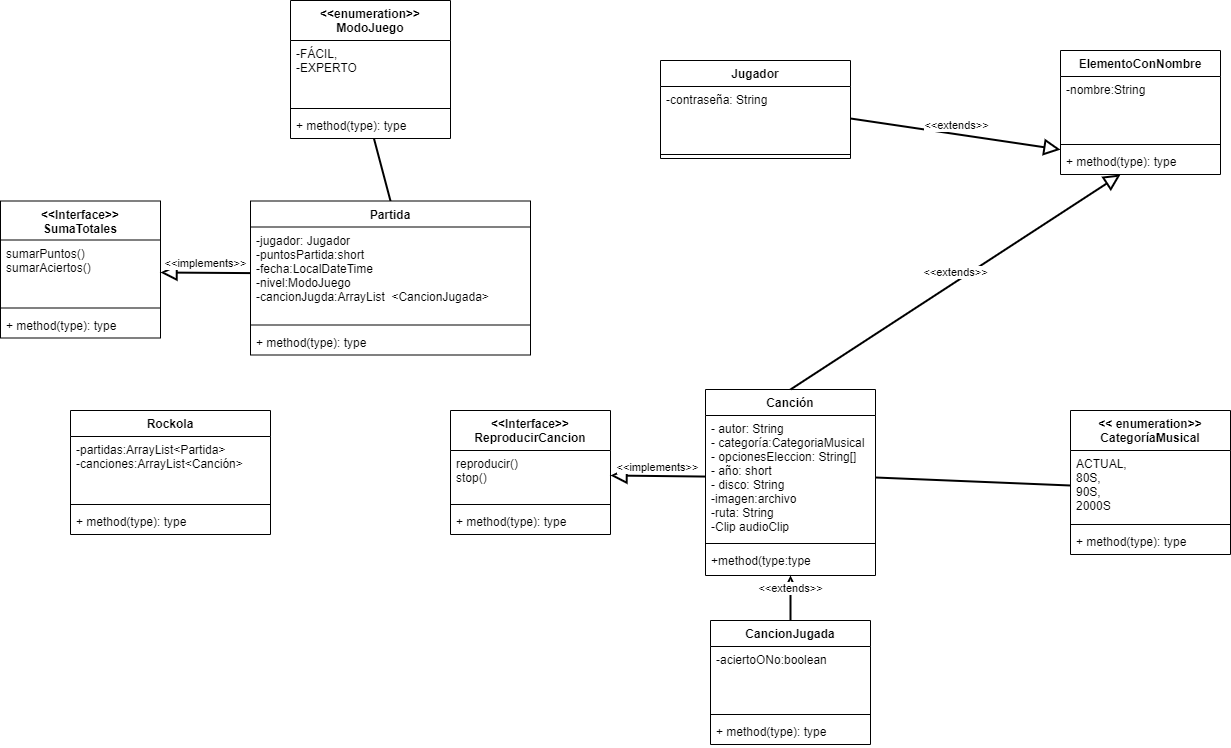

The diagram above was exported from draw.io. Its source (the exported page's mxGraphModel, read from the mxfile embedded in the PNG):
<mxGraphModel dx="2192" dy="1958" grid="1" gridSize="10" guides="1" tooltips="1" connect="1" arrows="1" fold="1" page="1" pageScale="1" pageWidth="827" pageHeight="1169" math="0" shadow="0">
  <root>
    <mxCell id="0" />
    <mxCell id="1" parent="0" />
    <mxCell id="CyZIi5JtAEsrrrxPJCDp-1" value="Jugador" style="swimlane;fontStyle=1;align=center;verticalAlign=top;childLayout=stackLayout;horizontal=1;startSize=26;horizontalStack=0;resizeParent=1;resizeParentMax=0;resizeLast=0;collapsible=1;marginBottom=0;" parent="1" vertex="1">
      <mxGeometry x="-120" y="-330" width="190" height="98" as="geometry" />
    </mxCell>
    <mxCell id="CyZIi5JtAEsrrrxPJCDp-2" value="-contraseña: String&#10;" style="text;strokeColor=none;fillColor=none;align=left;verticalAlign=top;spacingLeft=4;spacingRight=4;overflow=hidden;rotatable=0;points=[[0,0.5],[1,0.5]];portConstraint=eastwest;" parent="CyZIi5JtAEsrrrxPJCDp-1" vertex="1">
      <mxGeometry y="26" width="190" height="64" as="geometry" />
    </mxCell>
    <mxCell id="CyZIi5JtAEsrrrxPJCDp-3" value="" style="line;strokeWidth=1;fillColor=none;align=left;verticalAlign=middle;spacingTop=-1;spacingLeft=3;spacingRight=3;rotatable=0;labelPosition=right;points=[];portConstraint=eastwest;" parent="CyZIi5JtAEsrrrxPJCDp-1" vertex="1">
      <mxGeometry y="90" width="190" height="8" as="geometry" />
    </mxCell>
    <mxCell id="CyZIi5JtAEsrrrxPJCDp-5" value="&lt;&lt; enumeration&gt;&gt;&#10;CategoríaMusical" style="swimlane;fontStyle=1;align=center;verticalAlign=top;childLayout=stackLayout;horizontal=1;startSize=40;horizontalStack=0;resizeParent=1;resizeParentMax=0;resizeLast=0;collapsible=1;marginBottom=0;" parent="1" vertex="1">
      <mxGeometry x="290" y="20" width="160" height="144" as="geometry" />
    </mxCell>
    <mxCell id="CyZIi5JtAEsrrrxPJCDp-6" value="ACTUAL,&#10;80S,&#10;90S,&#10;2000S" style="text;strokeColor=none;fillColor=none;align=left;verticalAlign=top;spacingLeft=4;spacingRight=4;overflow=hidden;rotatable=0;points=[[0,0.5],[1,0.5]];portConstraint=eastwest;" parent="CyZIi5JtAEsrrrxPJCDp-5" vertex="1">
      <mxGeometry y="40" width="160" height="70" as="geometry" />
    </mxCell>
    <mxCell id="CyZIi5JtAEsrrrxPJCDp-7" value="" style="line;strokeWidth=1;fillColor=none;align=left;verticalAlign=middle;spacingTop=-1;spacingLeft=3;spacingRight=3;rotatable=0;labelPosition=right;points=[];portConstraint=eastwest;" parent="CyZIi5JtAEsrrrxPJCDp-5" vertex="1">
      <mxGeometry y="110" width="160" height="8" as="geometry" />
    </mxCell>
    <mxCell id="CyZIi5JtAEsrrrxPJCDp-8" value="+ method(type): type" style="text;strokeColor=none;fillColor=none;align=left;verticalAlign=top;spacingLeft=4;spacingRight=4;overflow=hidden;rotatable=0;points=[[0,0.5],[1,0.5]];portConstraint=eastwest;" parent="CyZIi5JtAEsrrrxPJCDp-5" vertex="1">
      <mxGeometry y="118" width="160" height="26" as="geometry" />
    </mxCell>
    <mxCell id="CyZIi5JtAEsrrrxPJCDp-9" value="Canción" style="swimlane;fontStyle=1;align=center;verticalAlign=top;childLayout=stackLayout;horizontal=1;startSize=26;horizontalStack=0;resizeParent=1;resizeParentMax=0;resizeLast=0;collapsible=1;marginBottom=0;" parent="1" vertex="1">
      <mxGeometry x="-75" y="-1" width="170" height="186" as="geometry" />
    </mxCell>
    <mxCell id="CyZIi5JtAEsrrrxPJCDp-10" value="- autor: String&#10;- categoría:CategoriaMusical&#10;- opcionesEleccion: String[]&#10;- año: short&#10;- disco: String&#10;-imagen:archivo&#10;-ruta: String&#10;-Clip audioClip" style="text;strokeColor=none;fillColor=none;align=left;verticalAlign=top;spacingLeft=4;spacingRight=4;overflow=hidden;rotatable=0;points=[[0,0.5],[1,0.5]];portConstraint=eastwest;" parent="CyZIi5JtAEsrrrxPJCDp-9" vertex="1">
      <mxGeometry y="26" width="170" height="124" as="geometry" />
    </mxCell>
    <mxCell id="CyZIi5JtAEsrrrxPJCDp-11" value="" style="line;strokeWidth=1;fillColor=none;align=left;verticalAlign=middle;spacingTop=-1;spacingLeft=3;spacingRight=3;rotatable=0;labelPosition=right;points=[];portConstraint=eastwest;" parent="CyZIi5JtAEsrrrxPJCDp-9" vertex="1">
      <mxGeometry y="150" width="170" height="8" as="geometry" />
    </mxCell>
    <mxCell id="CyZIi5JtAEsrrrxPJCDp-12" value="+method(type:type" style="text;strokeColor=none;fillColor=none;align=left;verticalAlign=top;spacingLeft=4;spacingRight=4;overflow=hidden;rotatable=0;points=[[0,0.5],[1,0.5]];portConstraint=eastwest;" parent="CyZIi5JtAEsrrrxPJCDp-9" vertex="1">
      <mxGeometry y="158" width="170" height="28" as="geometry" />
    </mxCell>
    <mxCell id="CyZIi5JtAEsrrrxPJCDp-14" value="ElementoConNombre" style="swimlane;fontStyle=1;align=center;verticalAlign=top;childLayout=stackLayout;horizontal=1;startSize=26;horizontalStack=0;resizeParent=1;resizeParentMax=0;resizeLast=0;collapsible=1;marginBottom=0;" parent="1" vertex="1">
      <mxGeometry x="280" y="-340" width="160" height="124" as="geometry" />
    </mxCell>
    <mxCell id="CyZIi5JtAEsrrrxPJCDp-15" value="-nombre:String" style="text;strokeColor=none;fillColor=none;align=left;verticalAlign=top;spacingLeft=4;spacingRight=4;overflow=hidden;rotatable=0;points=[[0,0.5],[1,0.5]];portConstraint=eastwest;" parent="CyZIi5JtAEsrrrxPJCDp-14" vertex="1">
      <mxGeometry y="26" width="160" height="64" as="geometry" />
    </mxCell>
    <mxCell id="CyZIi5JtAEsrrrxPJCDp-16" value="" style="line;strokeWidth=1;fillColor=none;align=left;verticalAlign=middle;spacingTop=-1;spacingLeft=3;spacingRight=3;rotatable=0;labelPosition=right;points=[];portConstraint=eastwest;" parent="CyZIi5JtAEsrrrxPJCDp-14" vertex="1">
      <mxGeometry y="90" width="160" height="8" as="geometry" />
    </mxCell>
    <mxCell id="CyZIi5JtAEsrrrxPJCDp-17" value="+ method(type): type" style="text;strokeColor=none;fillColor=none;align=left;verticalAlign=top;spacingLeft=4;spacingRight=4;overflow=hidden;rotatable=0;points=[[0,0.5],[1,0.5]];portConstraint=eastwest;" parent="CyZIi5JtAEsrrrxPJCDp-14" vertex="1">
      <mxGeometry y="98" width="160" height="26" as="geometry" />
    </mxCell>
    <mxCell id="CyZIi5JtAEsrrrxPJCDp-19" value="&amp;lt;&amp;lt;extends&amp;gt;&amp;gt;" style="edgeStyle=none;html=1;endArrow=block;endSize=12;strokeWidth=2;verticalAlign=bottom;exitX=1;exitY=0.5;exitDx=0;exitDy=0;endFill=0;" parent="1" source="CyZIi5JtAEsrrrxPJCDp-2" target="CyZIi5JtAEsrrrxPJCDp-17" edge="1">
      <mxGeometry width="160" relative="1" as="geometry">
        <mxPoint x="330" y="310" as="sourcePoint" />
        <mxPoint x="489.9999999999998" y="310" as="targetPoint" />
        <mxPoint as="offset" />
      </mxGeometry>
    </mxCell>
    <mxCell id="CyZIi5JtAEsrrrxPJCDp-20" value="&amp;lt;&amp;lt;extends&amp;gt;&amp;gt;" style="edgeStyle=none;html=1;endArrow=block;endSize=12;strokeWidth=2;verticalAlign=bottom;exitX=0.5;exitY=0;exitDx=0;exitDy=0;endFill=0;" parent="1" source="CyZIi5JtAEsrrrxPJCDp-9" target="CyZIi5JtAEsrrrxPJCDp-17" edge="1">
      <mxGeometry width="160" relative="1" as="geometry">
        <mxPoint x="245" y="280" as="sourcePoint" />
        <mxPoint x="362" y="178.212" as="targetPoint" />
        <mxPoint as="offset" />
      </mxGeometry>
    </mxCell>
    <mxCell id="CyZIi5JtAEsrrrxPJCDp-25" value="&lt;&lt;enumeration&gt;&gt;&#10;ModoJuego" style="swimlane;fontStyle=1;align=center;verticalAlign=top;childLayout=stackLayout;horizontal=1;startSize=40;horizontalStack=0;resizeParent=1;resizeParentMax=0;resizeLast=0;collapsible=1;marginBottom=0;" parent="1" vertex="1">
      <mxGeometry x="-490" y="-390" width="160" height="138" as="geometry" />
    </mxCell>
    <mxCell id="CyZIi5JtAEsrrrxPJCDp-26" value="-FÁCIL,&#10;-EXPERTO" style="text;strokeColor=none;fillColor=none;align=left;verticalAlign=top;spacingLeft=4;spacingRight=4;overflow=hidden;rotatable=0;points=[[0,0.5],[1,0.5]];portConstraint=eastwest;" parent="CyZIi5JtAEsrrrxPJCDp-25" vertex="1">
      <mxGeometry y="40" width="160" height="64" as="geometry" />
    </mxCell>
    <mxCell id="CyZIi5JtAEsrrrxPJCDp-27" value="" style="line;strokeWidth=1;fillColor=none;align=left;verticalAlign=middle;spacingTop=-1;spacingLeft=3;spacingRight=3;rotatable=0;labelPosition=right;points=[];portConstraint=eastwest;" parent="CyZIi5JtAEsrrrxPJCDp-25" vertex="1">
      <mxGeometry y="104" width="160" height="8" as="geometry" />
    </mxCell>
    <mxCell id="CyZIi5JtAEsrrrxPJCDp-28" value="+ method(type): type" style="text;strokeColor=none;fillColor=none;align=left;verticalAlign=top;spacingLeft=4;spacingRight=4;overflow=hidden;rotatable=0;points=[[0,0.5],[1,0.5]];portConstraint=eastwest;" parent="CyZIi5JtAEsrrrxPJCDp-25" vertex="1">
      <mxGeometry y="112" width="160" height="26" as="geometry" />
    </mxCell>
    <mxCell id="CyZIi5JtAEsrrrxPJCDp-29" value="" style="edgeStyle=none;html=1;endArrow=none;verticalAlign=bottom;strokeWidth=2;entryX=1;entryY=0.5;entryDx=0;entryDy=0;exitX=0;exitY=0.5;exitDx=0;exitDy=0;" parent="1" source="CyZIi5JtAEsrrrxPJCDp-6" target="CyZIi5JtAEsrrrxPJCDp-10" edge="1">
      <mxGeometry width="160" relative="1" as="geometry">
        <mxPoint x="600" y="312" as="sourcePoint" />
        <mxPoint x="550" y="310" as="targetPoint" />
      </mxGeometry>
    </mxCell>
    <mxCell id="CyZIi5JtAEsrrrxPJCDp-30" value="" style="edgeStyle=none;html=1;endArrow=none;verticalAlign=bottom;strokeWidth=2;exitX=0.5;exitY=0;exitDx=0;exitDy=0;" parent="1" target="CyZIi5JtAEsrrrxPJCDp-28" edge="1" source="trs2aW5Mh9VkLZed6YIM-5">
      <mxGeometry width="160" relative="1" as="geometry">
        <mxPoint x="280" y="-138" as="sourcePoint" />
        <mxPoint x="550" y="310" as="targetPoint" />
      </mxGeometry>
    </mxCell>
    <mxCell id="L1m72bBw0WFgcijVzIKs-5" value="&lt;&lt;Interface&gt;&gt;&#10;ReproducirCancion" style="swimlane;fontStyle=1;align=center;verticalAlign=top;childLayout=stackLayout;horizontal=1;startSize=40;horizontalStack=0;resizeParent=1;resizeParentMax=0;resizeLast=0;collapsible=1;marginBottom=0;" parent="1" vertex="1">
      <mxGeometry x="-330" y="20" width="160" height="124" as="geometry" />
    </mxCell>
    <mxCell id="L1m72bBw0WFgcijVzIKs-6" value="reproducir()&#10;stop()" style="text;strokeColor=none;fillColor=none;align=left;verticalAlign=top;spacingLeft=4;spacingRight=4;overflow=hidden;rotatable=0;points=[[0,0.5],[1,0.5]];portConstraint=eastwest;" parent="L1m72bBw0WFgcijVzIKs-5" vertex="1">
      <mxGeometry y="40" width="160" height="50" as="geometry" />
    </mxCell>
    <mxCell id="L1m72bBw0WFgcijVzIKs-7" value="" style="line;strokeWidth=1;fillColor=none;align=left;verticalAlign=middle;spacingTop=-1;spacingLeft=3;spacingRight=3;rotatable=0;labelPosition=right;points=[];portConstraint=eastwest;" parent="L1m72bBw0WFgcijVzIKs-5" vertex="1">
      <mxGeometry y="90" width="160" height="8" as="geometry" />
    </mxCell>
    <mxCell id="L1m72bBw0WFgcijVzIKs-8" value="+ method(type): type" style="text;strokeColor=none;fillColor=none;align=left;verticalAlign=top;spacingLeft=4;spacingRight=4;overflow=hidden;rotatable=0;points=[[0,0.5],[1,0.5]];portConstraint=eastwest;" parent="L1m72bBw0WFgcijVzIKs-5" vertex="1">
      <mxGeometry y="98" width="160" height="26" as="geometry" />
    </mxCell>
    <mxCell id="L1m72bBw0WFgcijVzIKs-9" value="&amp;lt;&amp;lt;implements&amp;gt;&amp;gt;" style="edgeStyle=none;html=1;endArrow=block;endSize=12;strokeWidth=2;verticalAlign=bottom;endFill=0;entryX=1;entryY=0.5;entryDx=0;entryDy=0;" parent="1" source="CyZIi5JtAEsrrrxPJCDp-10" target="L1m72bBw0WFgcijVzIKs-6" edge="1">
      <mxGeometry width="160" relative="1" as="geometry">
        <mxPoint x="160" y="100" as="sourcePoint" />
        <mxPoint x="-580" y="160" as="targetPoint" />
        <mxPoint as="offset" />
      </mxGeometry>
    </mxCell>
    <mxCell id="L1m72bBw0WFgcijVzIKs-10" value="&lt;&lt;Interface&gt;&gt;&#10;SumaTotales" style="swimlane;fontStyle=1;align=center;verticalAlign=top;childLayout=stackLayout;horizontal=1;startSize=39;horizontalStack=0;resizeParent=1;resizeParentMax=0;resizeLast=0;collapsible=1;marginBottom=0;" parent="1" vertex="1">
      <mxGeometry x="-780" y="-189.5" width="160" height="137" as="geometry" />
    </mxCell>
    <mxCell id="L1m72bBw0WFgcijVzIKs-11" value="sumarPuntos()&#10;sumarAciertos()" style="text;strokeColor=none;fillColor=none;align=left;verticalAlign=top;spacingLeft=4;spacingRight=4;overflow=hidden;rotatable=0;points=[[0,0.5],[1,0.5]];portConstraint=eastwest;" parent="L1m72bBw0WFgcijVzIKs-10" vertex="1">
      <mxGeometry y="39" width="160" height="64" as="geometry" />
    </mxCell>
    <mxCell id="L1m72bBw0WFgcijVzIKs-12" value="" style="line;strokeWidth=1;fillColor=none;align=left;verticalAlign=middle;spacingTop=-1;spacingLeft=3;spacingRight=3;rotatable=0;labelPosition=right;points=[];portConstraint=eastwest;" parent="L1m72bBw0WFgcijVzIKs-10" vertex="1">
      <mxGeometry y="103" width="160" height="8" as="geometry" />
    </mxCell>
    <mxCell id="L1m72bBw0WFgcijVzIKs-13" value="+ method(type): type" style="text;strokeColor=none;fillColor=none;align=left;verticalAlign=top;spacingLeft=4;spacingRight=4;overflow=hidden;rotatable=0;points=[[0,0.5],[1,0.5]];portConstraint=eastwest;" parent="L1m72bBw0WFgcijVzIKs-10" vertex="1">
      <mxGeometry y="111" width="160" height="26" as="geometry" />
    </mxCell>
    <mxCell id="L1m72bBw0WFgcijVzIKs-14" value="&amp;lt;&amp;lt;implements&amp;gt;&amp;gt;" style="edgeStyle=none;html=1;endArrow=block;endSize=12;strokeWidth=2;verticalAlign=bottom;endFill=0;" parent="1" source="trs2aW5Mh9VkLZed6YIM-6" target="L1m72bBw0WFgcijVzIKs-11" edge="1">
      <mxGeometry width="160" relative="1" as="geometry">
        <mxPoint x="-530" y="-133.13461538461524" as="sourcePoint" />
        <mxPoint x="-140" y="150" as="targetPoint" />
        <mxPoint as="offset" />
        <Array as="points" />
      </mxGeometry>
    </mxCell>
    <mxCell id="trs2aW5Mh9VkLZed6YIM-1" value="Rockola" style="swimlane;fontStyle=1;align=center;verticalAlign=top;childLayout=stackLayout;horizontal=1;startSize=26;horizontalStack=0;resizeParent=1;resizeParentMax=0;resizeLast=0;collapsible=1;marginBottom=0;" parent="1" vertex="1">
      <mxGeometry x="-710" y="20" width="200" height="124" as="geometry" />
    </mxCell>
    <mxCell id="trs2aW5Mh9VkLZed6YIM-2" value="-partidas:ArrayList&lt;Partida&gt;&#10;-canciones:ArrayList&lt;Canción&gt;" style="text;strokeColor=none;fillColor=none;align=left;verticalAlign=top;spacingLeft=4;spacingRight=4;overflow=hidden;rotatable=0;points=[[0,0.5],[1,0.5]];portConstraint=eastwest;" parent="trs2aW5Mh9VkLZed6YIM-1" vertex="1">
      <mxGeometry y="26" width="200" height="64" as="geometry" />
    </mxCell>
    <mxCell id="trs2aW5Mh9VkLZed6YIM-3" value="" style="line;strokeWidth=1;fillColor=none;align=left;verticalAlign=middle;spacingTop=-1;spacingLeft=3;spacingRight=3;rotatable=0;labelPosition=right;points=[];portConstraint=eastwest;" parent="trs2aW5Mh9VkLZed6YIM-1" vertex="1">
      <mxGeometry y="90" width="200" height="8" as="geometry" />
    </mxCell>
    <mxCell id="trs2aW5Mh9VkLZed6YIM-4" value="+ method(type): type" style="text;strokeColor=none;fillColor=none;align=left;verticalAlign=top;spacingLeft=4;spacingRight=4;overflow=hidden;rotatable=0;points=[[0,0.5],[1,0.5]];portConstraint=eastwest;" parent="trs2aW5Mh9VkLZed6YIM-1" vertex="1">
      <mxGeometry y="98" width="200" height="26" as="geometry" />
    </mxCell>
    <mxCell id="trs2aW5Mh9VkLZed6YIM-5" value="Partida" style="swimlane;fontStyle=1;align=center;verticalAlign=top;childLayout=stackLayout;horizontal=1;startSize=26;horizontalStack=0;resizeParent=1;resizeParentMax=0;resizeLast=0;collapsible=1;marginBottom=0;" parent="1" vertex="1">
      <mxGeometry x="-530" y="-189.5" width="280" height="154" as="geometry" />
    </mxCell>
    <mxCell id="trs2aW5Mh9VkLZed6YIM-6" value="-jugador: Jugador&#10;-puntosPartida:short&#10;-fecha:LocalDateTime&#10;-nivel:ModoJuego&#10;-cancionJugda:ArrayList  &lt;CancionJugada&gt;" style="text;strokeColor=none;fillColor=none;align=left;verticalAlign=top;spacingLeft=4;spacingRight=4;overflow=hidden;rotatable=0;points=[[0,0.5],[1,0.5]];portConstraint=eastwest;" parent="trs2aW5Mh9VkLZed6YIM-5" vertex="1">
      <mxGeometry y="26" width="280" height="94" as="geometry" />
    </mxCell>
    <mxCell id="trs2aW5Mh9VkLZed6YIM-7" value="" style="line;strokeWidth=1;fillColor=none;align=left;verticalAlign=middle;spacingTop=-1;spacingLeft=3;spacingRight=3;rotatable=0;labelPosition=right;points=[];portConstraint=eastwest;" parent="trs2aW5Mh9VkLZed6YIM-5" vertex="1">
      <mxGeometry y="120" width="280" height="8" as="geometry" />
    </mxCell>
    <mxCell id="trs2aW5Mh9VkLZed6YIM-8" value="+ method(type): type" style="text;strokeColor=none;fillColor=none;align=left;verticalAlign=top;spacingLeft=4;spacingRight=4;overflow=hidden;rotatable=0;points=[[0,0.5],[1,0.5]];portConstraint=eastwest;" parent="trs2aW5Mh9VkLZed6YIM-5" vertex="1">
      <mxGeometry y="128" width="280" height="26" as="geometry" />
    </mxCell>
    <mxCell id="trs2aW5Mh9VkLZed6YIM-9" value="CancionJugada" style="swimlane;fontStyle=1;align=center;verticalAlign=top;childLayout=stackLayout;horizontal=1;startSize=26;horizontalStack=0;resizeParent=1;resizeParentMax=0;resizeLast=0;collapsible=1;marginBottom=0;" parent="1" vertex="1">
      <mxGeometry x="-70" y="230" width="160" height="124" as="geometry" />
    </mxCell>
    <mxCell id="trs2aW5Mh9VkLZed6YIM-10" value="-aciertoONo:boolean" style="text;strokeColor=none;fillColor=none;align=left;verticalAlign=top;spacingLeft=4;spacingRight=4;overflow=hidden;rotatable=0;points=[[0,0.5],[1,0.5]];portConstraint=eastwest;" parent="trs2aW5Mh9VkLZed6YIM-9" vertex="1">
      <mxGeometry y="26" width="160" height="64" as="geometry" />
    </mxCell>
    <mxCell id="trs2aW5Mh9VkLZed6YIM-11" value="" style="line;strokeWidth=1;fillColor=none;align=left;verticalAlign=middle;spacingTop=-1;spacingLeft=3;spacingRight=3;rotatable=0;labelPosition=right;points=[];portConstraint=eastwest;" parent="trs2aW5Mh9VkLZed6YIM-9" vertex="1">
      <mxGeometry y="90" width="160" height="8" as="geometry" />
    </mxCell>
    <mxCell id="trs2aW5Mh9VkLZed6YIM-12" value="+ method(type): type" style="text;strokeColor=none;fillColor=none;align=left;verticalAlign=top;spacingLeft=4;spacingRight=4;overflow=hidden;rotatable=0;points=[[0,0.5],[1,0.5]];portConstraint=eastwest;" parent="trs2aW5Mh9VkLZed6YIM-9" vertex="1">
      <mxGeometry y="98" width="160" height="26" as="geometry" />
    </mxCell>
    <mxCell id="trs2aW5Mh9VkLZed6YIM-13" value="&amp;lt;&amp;lt;extends&amp;gt;&amp;gt;" style="edgeStyle=none;html=1;endArrow=block;endSize=12;strokeWidth=2;verticalAlign=bottom;exitX=0.5;exitY=0;exitDx=0;exitDy=0;endFill=0;" parent="1" source="trs2aW5Mh9VkLZed6YIM-9" target="CyZIi5JtAEsrrrxPJCDp-12" edge="1">
      <mxGeometry width="160" relative="1" as="geometry">
        <mxPoint x="-125" y="30" as="sourcePoint" />
        <mxPoint x="173.40336134453764" y="-76" as="targetPoint" />
        <mxPoint as="offset" />
      </mxGeometry>
    </mxCell>
  </root>
</mxGraphModel>